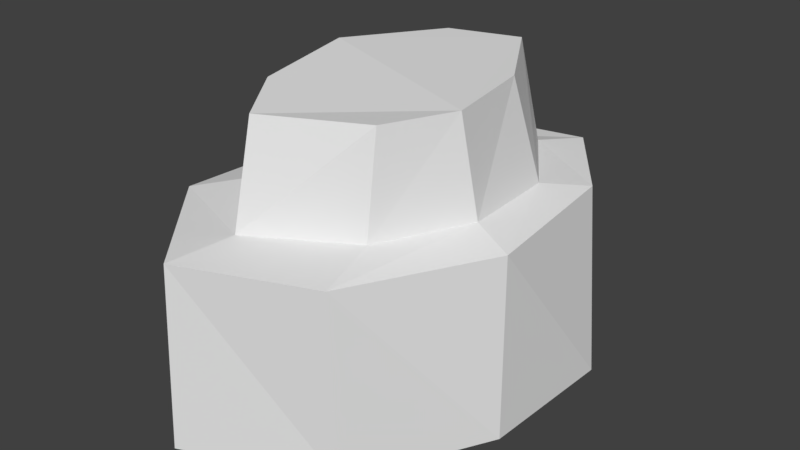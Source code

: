 # Source: RockObstacle1.blend  (saved by Blender 2.79.0; exported with 4.5.12 LTS)
import bpy
from mathutils import Matrix  # noqa: F401  (used for matrix-valued properties, if any)

bpy.ops.wm.read_factory_settings(use_empty=True)
scene = bpy.context.scene
scene.name = 'Scene'

# ---- collections
col_collection_1 = bpy.data.collections.new('Collection 1'); scene.collection.children.link(col_collection_1)

# ---- world
world_world = bpy.data.worlds.new('World'); scene.world = world_world
world_world.color = (0.05088, 0.05088, 0.05088)
world_world.use_sun_shadow = False
world_world.sun_shadow_jitter_overblur = 0.0
world_world.cycles.sampling_method = 'MANUAL'

# ---- meshes
me_cylinder = bpy.data.meshes.new('Cylinder')
me_cylinder.from_pydata([(5.456, 24.76, -9.706), (5.133, 22.54, 9.896), (14.88, 11.08, -9.925), (12.18, 12.81, 9.737), (6.533, -18.6, -10.03), (6.583, -19.47, 10.2), (-8.653, -24.87, -10.2), (-7.878, -24.39, 9.732), (-7.82, 20.28, -9.463), (-8.226, 20.17, 9.749), (-18.38, -15.43, -9.916), (-18.32, -12.59, 9.7), (3.016, 16.91, 10.86), (9.182, 7.721, 11.01), (4.964, -12.54, 11.04), (-5.94, -17.84, 10.55), (-6.235, 12.78, 10.49), (-12.35, -8.866, 11.23), (1.157, 15.64, 21.97), (6.845, 6.072, 21.83), (4.895, -11.07, 21.67), (-7.127, -14.15, 20.63), (-6.347, 13.26, 22.01), (-11.64, -7.511, 21.16), (-15.63, 3.471, -9.666), (-16.64, 5.358, 9.823), (-12.4, 3.905, 11.01), (-12.75, 3.579, 22.03), (14.29, -4.612, -9.786), (14.03, -4.372, 9.819), (9.77, -3.015, 11.13), (8.265, -3.864, 21.66)], [], [(0, 1, 3, 2), (28, 29, 5, 4), (4, 5, 7, 6), (11, 7, 15, 17), (24, 25, 9, 8), (8, 9, 1, 0), (12, 16, 22, 18), (6, 7, 11, 10), (25, 11, 17, 26), (29, 3, 13, 30), (1, 9, 16, 12), (3, 1, 12, 13), (7, 5, 14, 15), (19, 18, 22, 27, 23, 21, 20, 31), (15, 14, 20, 21), (13, 12, 18, 19), (26, 17, 23, 27), (17, 15, 21, 23), (30, 13, 19, 31), (16, 26, 27, 22), (9, 25, 26, 16), (10, 11, 25, 24), (14, 30, 31, 20), (5, 29, 30, 14), (2, 3, 29, 28)])
me_cylinder.use_remesh_preserve_volume = False
me_cylinder.use_remesh_preserve_attributes = False
me_cylinder.use_mirror_vertex_groups = False
me_cylinder.update()

# ---- objects
ob_cylinder = bpy.data.objects.new('Cylinder', me_cylinder)

# ---- transforms, parenting, visibility, modifiers, constraints
ob_cylinder.location = (0.0, 0.0, 0.0)
ob_cylinder.lineart.crease_threshold = 0.0

# ---- collection membership
col_collection_1.objects.link(ob_cylinder)

# ---- scene / render settings (as saved in the file)
scene.frame_start = 1; scene.frame_end = 250; scene.frame_set(1)
scene.render.engine = 'BLENDER_EEVEE_NEXT'
scene.render.resolution_percentage = 50
scene.render.dither_intensity = 0.0
scene.cycles.use_denoising = False
scene.cycles.samples = 128
scene.cycles.sampling_pattern = 'TABULATED_SOBOL'
scene.cycles.use_adaptive_sampling = False
scene.cycles.use_light_tree = False
scene.cycles.blur_glossy = 0.0
scene.cycles.sample_clamp_indirect = 0.0
scene.view_settings.view_transform = 'Standard'
bpy.context.view_layer.update()

# ---- added for rendering (the .blend has no active camera and no usable light): camera, sun
cam_auto = bpy.data.cameras.new('AutoCamera')
cam_auto.lens = 50.0
cam_auto.sensor_width = 36.0
cam_auto.clip_end = 1102.3
ob_auto_camera = bpy.data.objects.new('AutoCamera', cam_auto)
scene.collection.objects.link(ob_auto_camera)
ob_auto_camera.location = (61.0572, -75.429, 56.1592)
ob_auto_camera.rotation_euler = (1.09748, -7.21219e-08, 0.694738)
scene.camera = ob_auto_camera
light_auto_sun = bpy.data.lights.new('AutoSun', 'SUN')
light_auto_sun.energy = 3.0
light_auto_sun.angle = 0.0523599
ob_auto_sun = bpy.data.objects.new('AutoSun', light_auto_sun)
scene.collection.objects.link(ob_auto_sun)
ob_auto_sun.rotation_euler = (0.872665, 0.174533, 0.523599)
bpy.context.view_layer.update()
